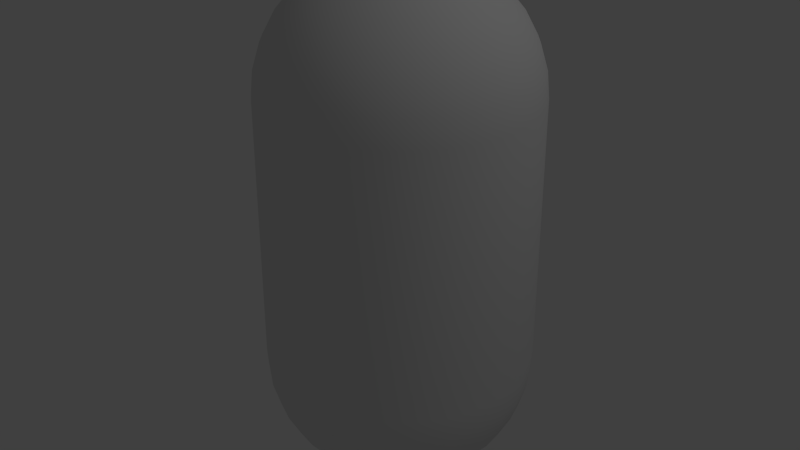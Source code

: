 # Source: capsule.blend  (saved by Blender 2.63.0; exported with 4.5.12 LTS)
import bpy
from mathutils import Matrix  # noqa: F401  (used for matrix-valued properties, if any)

bpy.ops.wm.read_factory_settings(use_empty=True)
scene = bpy.context.scene
scene.name = 'Scene'

# ---- collections
col_collection_1 = bpy.data.collections.new('Collection 1'); scene.collection.children.link(col_collection_1)

# ---- materials (node trees are filled in below, after node groups)
mat_material = bpy.data.materials.new('Material')
mat_material.alpha_threshold = 0.0
mat_material.use_transparent_shadow = False
mat_material.roughness = 0.5
mat_material.line_color = (0.0, 0.0, 0.0, 1.0)

# ---- material node trees

# ---- world
world_world = bpy.data.worlds.new('World'); scene.world = world_world
world_world.color = (0.05088, 0.05088, 0.05088)
world_world.use_sun_shadow = False
world_world.sun_shadow_jitter_overblur = 0.0
world_world.cycles.sampling_method = 'MANUAL'
world_world.cycles.sample_map_resolution = 256

# ---- lights
light_lamp = bpy.data.lights.new('Lamp', 'POINT')
light_lamp.transmission_factor = 0.0
light_lamp.cutoff_distance = 30.0
light_lamp.energy = 100.0
light_lamp.shadow_buffer_clip_start = 1.001
light_lamp.shadow_soft_size = 1.0
light_lamp.shadow_maximum_resolution = 0.006
light_lamp.use_absolute_resolution = True
light_lamp.cycles.use_multiple_importance_sampling = False

# ---- meshes
me_sphere = bpy.data.meshes.new('Sphere')
me_sphere.from_pydata([(-0.1951, 0.0, 1.981), (-0.3827, 0.0, 1.924), (-0.5556, 0.0, 1.831), (-0.7071, 0.0, 1.707), (-0.8315, 0.0, 1.556), (-0.9239, 0.0, 1.383), (-0.9808, 0.0, 1.195), (-1.0, 0.0, 1.0), (-0.1913, 0.03806, 1.981), (-0.3753, 0.07466, 1.924), (-0.5449, 0.1084, 1.831), (-0.6935, 0.1379, 1.707), (-0.8155, 0.1622, 1.556), (-0.9061, 0.1802, 1.383), (-0.9619, 0.1913, 1.195), (-0.9808, 0.1951, 1.0), (-0.1802, 0.07466, 1.981), (-0.3536, 0.1464, 1.924), (-0.5133, 0.2126, 1.831), (-0.6533, 0.2706, 1.707), (-0.7682, 0.3182, 1.556), (-0.8536, 0.3536, 1.383), (-0.9061, 0.3753, 1.195), (-0.9239, 0.3827, 1.0), (-0.1622, 0.1084, 1.981), (-0.3182, 0.2126, 1.924), (-0.4619, 0.3087, 1.831), (-0.5879, 0.3928, 1.707), (-0.6913, 0.4619, 1.556), (-0.7682, 0.5133, 1.383), (-0.8155, 0.5449, 1.195), (-0.8315, 0.5556, 1.0), (-0.1379, 0.1379, 1.981), (-0.2706, 0.2706, 1.924), (-0.3928, 0.3928, 1.831), (-0.5, 0.5, 1.707), (-0.5879, 0.5879, 1.556), (-0.6533, 0.6533, 1.383), (-0.6935, 0.6935, 1.195), (-0.7071, 0.7071, 1.0), (-0.1084, 0.1622, 1.981), (-0.2126, 0.3182, 1.924), (-0.3087, 0.4619, 1.831), (-0.3928, 0.5879, 1.707), (-0.4619, 0.6913, 1.556), (-0.5133, 0.7682, 1.383), (-0.5449, 0.8155, 1.195), (-0.5556, 0.8315, 1.0), (-0.07466, 0.1802, 1.981), (-0.1464, 0.3536, 1.924), (-0.2126, 0.5133, 1.831), (-0.2706, 0.6533, 1.707), (-0.3182, 0.7682, 1.556), (-0.3536, 0.8536, 1.383), (-0.3753, 0.9061, 1.195), (-0.3827, 0.9239, 1.0), (-0.03806, 0.1913, 1.981), (-0.07466, 0.3753, 1.924), (-0.1084, 0.5449, 1.831), (-0.1379, 0.6935, 1.707), (-0.1622, 0.8155, 1.556), (-0.1802, 0.9061, 1.383), (-0.1913, 0.9619, 1.195), (-0.1951, 0.9808, 1.0), (3.445e-07, 0.1951, 1.981), (3.631e-07, 0.3827, 1.924), (3.631e-07, 0.5556, 1.831), (4.003e-07, 0.7071, 1.707), (4.152e-07, 0.8315, 1.556), (3.705e-07, 0.9239, 1.383), (4.749e-07, 0.9808, 1.195), (3.407e-07, 1.0, 1.0), (0.03806, 0.1913, 1.981), (0.07466, 0.3753, 1.924), (0.1084, 0.5449, 1.831), (0.138, 0.6935, 1.707), (0.1622, 0.8155, 1.556), (0.1802, 0.9061, 1.383), (0.1913, 0.9619, 1.195), (0.1951, 0.9808, 1.0), (0.07466, 0.1802, 1.981), (0.1464, 0.3536, 1.924), (0.2126, 0.5133, 1.831), (0.2706, 0.6533, 1.707), (0.3182, 0.7682, 1.556), (0.3536, 0.8536, 1.383), (0.3753, 0.9061, 1.195), (0.3827, 0.9239, 1.0), (0.1084, 0.1622, 1.981), (0.2126, 0.3182, 1.924), (0.3087, 0.4619, 1.831), (0.3928, 0.5879, 1.707), (0.4619, 0.6913, 1.556), (0.5133, 0.7682, 1.383), (0.5449, 0.8155, 1.195), (0.5556, 0.8315, 1.0), (0.138, 0.1379, 1.981), (0.2706, 0.2706, 1.924), (0.3928, 0.3928, 1.831), (0.5, 0.5, 1.707), (0.5879, 0.5879, 1.556), (0.6533, 0.6533, 1.383), (0.6935, 0.6935, 1.195), (0.7071, 0.7071, 1.0), (0.1622, 0.1084, 1.981), (0.3182, 0.2126, 1.924), (0.4619, 0.3087, 1.831), (0.5879, 0.3928, 1.707), (0.6913, 0.4619, 1.556), (0.7682, 0.5133, 1.383), (0.8155, 0.5449, 1.195), (0.8315, 0.5556, 1.0), (0.1802, 0.07466, 1.981), (0.3536, 0.1464, 1.924), (0.5133, 0.2126, 1.831), (0.6533, 0.2706, 1.707), (0.7682, 0.3182, 1.556), (0.8536, 0.3536, 1.383), (0.9061, 0.3753, 1.195), (0.9239, 0.3827, 1.0), (0.1913, 0.03806, 1.981), (0.3753, 0.07466, 1.924), (0.5449, 0.1084, 1.831), (0.6935, 0.1379, 1.707), (0.8155, 0.1622, 1.556), (0.9061, 0.1802, 1.383), (0.9619, 0.1913, 1.195), (0.9808, 0.1951, 1.0), (0.1951, -3.353e-08, 1.981), (0.3827, -5.215e-08, 1.924), (0.5556, -6.706e-08, 1.831), (0.7071, -5.96e-08, 1.707), (0.8315, -1.043e-07, 1.556), (0.9239, -1.49e-07, 1.383), (0.9808, -1.49e-07, 1.195), (1.0, -1.043e-07, 1.0), (0.1913, -0.03806, 1.981), (0.3753, -0.07466, 1.924), (0.5449, -0.1084, 1.831), (0.6935, -0.1379, 1.707), (0.8155, -0.1622, 1.556), (0.9061, -0.1802, 1.383), (0.9619, -0.1913, 1.195), (0.9808, -0.1951, 1.0), (0.1802, -0.07466, 1.981), (0.3536, -0.1464, 1.924), (0.5133, -0.2126, 1.831), (0.6533, -0.2706, 1.707), (0.7682, -0.3182, 1.556), (0.8536, -0.3536, 1.383), (0.9061, -0.3753, 1.195), (0.9239, -0.3827, 1.0), (0.1622, -0.1084, 1.981), (0.3182, -0.2126, 1.924), (0.4619, -0.3087, 1.831), (0.5879, -0.3928, 1.707), (0.6913, -0.4619, 1.556), (0.7682, -0.5133, 1.383), (0.8155, -0.5449, 1.195), (0.8315, -0.5556, 1.0), (0.138, -0.1379, 1.981), (0.2706, -0.2706, 1.924), (0.3928, -0.3928, 1.831), (0.5, -0.5, 1.707), (0.5879, -0.5879, 1.556), (0.6533, -0.6533, 1.383), (0.6935, -0.6935, 1.195), (0.7071, -0.7071, 1.0), (0.1084, -0.1622, 1.981), (0.2126, -0.3182, 1.924), (0.3087, -0.4619, 1.831), (0.3928, -0.5879, 1.707), (0.4619, -0.6913, 1.556), (0.5133, -0.7682, 1.383), (0.5449, -0.8155, 1.195), (0.5556, -0.8315, 1.0), (0.07466, -0.1802, 1.981), (0.1464, -0.3536, 1.924), (0.2126, -0.5133, 1.831), (0.2706, -0.6533, 1.707), (0.3182, -0.7682, 1.556), (0.3536, -0.8536, 1.383), (0.3753, -0.9061, 1.195), (0.3827, -0.9239, 1.0), (0.03806, -0.1913, 1.981), (0.07466, -0.3753, 1.924), (0.1084, -0.5449, 1.831), (0.1379, -0.6935, 1.707), (0.1622, -0.8155, 1.556), (0.1802, -0.9061, 1.383), (0.1913, -0.9619, 1.195), (0.1951, -0.9808, 1.0), (2.774e-07, -0.1951, 1.981), (2.513e-07, -0.3827, 1.924), (2.29e-07, -0.5556, 1.831), (2.215e-07, -0.7071, 1.707), (2.215e-07, -0.8315, 1.556), (1.47e-07, -0.9239, 1.383), (1.023e-07, -0.9808, 1.195), (1.619e-07, -1.0, 1.0), (-0.03806, -0.1913, 1.981), (-0.07466, -0.3753, 1.924), (-0.1084, -0.5449, 1.831), (-0.1379, -0.6935, 1.707), (-0.1622, -0.8155, 1.556), (-0.1802, -0.9061, 1.383), (-0.1913, -0.9619, 1.195), (-0.1951, -0.9808, 1.0), (-0.07466, -0.1802, 1.981), (-0.1464, -0.3536, 1.924), (-0.2126, -0.5133, 1.831), (-0.2706, -0.6533, 1.707), (-0.3182, -0.7682, 1.556), (-0.3536, -0.8536, 1.383), (-0.3753, -0.9061, 1.195), (-0.3827, -0.9239, 1.0), (-0.1084, -0.1622, 1.981), (-0.2126, -0.3182, 1.924), (-0.3087, -0.4619, 1.831), (-0.3928, -0.5879, 1.707), (-0.4619, -0.6913, 1.556), (-0.5133, -0.7682, 1.383), (-0.5449, -0.8155, 1.195), (-0.5556, -0.8315, 1.0), (-0.1379, -0.1379, 1.981), (-0.2706, -0.2706, 1.924), (-0.3928, -0.3928, 1.831), (-0.5, -0.5, 1.707), (-0.5879, -0.5879, 1.556), (-0.6533, -0.6533, 1.383), (-0.6935, -0.6935, 1.195), (-0.7071, -0.7071, 1.0), (5.491e-08, -1.81e-07, 2.0), (-0.1622, -0.1084, 1.981), (-0.3182, -0.2126, 1.924), (-0.4619, -0.3087, 1.831), (-0.5879, -0.3928, 1.707), (-0.6913, -0.4619, 1.556), (-0.7682, -0.5133, 1.383), (-0.8155, -0.5449, 1.195), (-0.8315, -0.5556, 1.0), (-0.1802, -0.07466, 1.981), (-0.3536, -0.1464, 1.924), (-0.5133, -0.2126, 1.831), (-0.6533, -0.2706, 1.707), (-0.7682, -0.3182, 1.556), (-0.8536, -0.3536, 1.383), (-0.9061, -0.3753, 1.195), (-0.9239, -0.3827, 1.0), (-0.1913, -0.03806, 1.981), (-0.3753, -0.07466, 1.924), (-0.5449, -0.1084, 1.831), (-0.6935, -0.1379, 1.707), (-0.8155, -0.1622, 1.556), (-0.9061, -0.1802, 1.383), (-0.9619, -0.1913, 1.195), (-0.9808, -0.1951, 1.0), (-1.0, 0.0, -1.0), (-0.9808, 0.0, -1.195), (-0.9239, 0.0, -1.383), (-0.8315, 0.0, -1.556), (-0.7071, 0.0, -1.707), (-0.5556, 0.0, -1.831), (-0.3827, 0.0, -1.924), (-0.1951, 0.0, -1.981), (-0.9808, 0.1951, -1.0), (-0.9619, 0.1913, -1.195), (-0.9061, 0.1802, -1.383), (-0.8155, 0.1622, -1.556), (-0.6935, 0.1379, -1.707), (-0.5449, 0.1084, -1.831), (-0.3753, 0.07466, -1.924), (-0.1913, 0.03806, -1.981), (-0.9239, 0.3827, -1.0), (-0.9061, 0.3753, -1.195), (-0.8536, 0.3536, -1.383), (-0.7682, 0.3182, -1.556), (-0.6533, 0.2706, -1.707), (-0.5133, 0.2126, -1.831), (-0.3536, 0.1464, -1.924), (-0.1802, 0.07466, -1.981), (-0.8315, 0.5556, -1.0), (-0.8155, 0.5449, -1.195), (-0.7682, 0.5133, -1.383), (-0.6913, 0.4619, -1.556), (-0.5879, 0.3928, -1.707), (-0.4619, 0.3087, -1.831), (-0.3182, 0.2126, -1.924), (-0.1622, 0.1084, -1.981), (-0.7071, 0.7071, -1.0), (-0.6935, 0.6935, -1.195), (-0.6533, 0.6533, -1.383), (-0.5879, 0.5879, -1.556), (-0.5, 0.5, -1.707), (-0.3928, 0.3928, -1.831), (-0.2706, 0.2706, -1.924), (-0.1379, 0.1379, -1.981), (-0.5556, 0.8315, -1.0), (-0.5449, 0.8155, -1.195), (-0.5133, 0.7682, -1.383), (-0.4619, 0.6913, -1.556), (-0.3928, 0.5879, -1.707), (-0.3087, 0.4619, -1.831), (-0.2126, 0.3182, -1.924), (-0.1084, 0.1622, -1.981), (-0.3827, 0.9239, -1.0), (-0.3753, 0.9061, -1.195), (-0.3536, 0.8536, -1.383), (-0.3182, 0.7682, -1.556), (-0.2706, 0.6533, -1.707), (-0.2126, 0.5133, -1.831), (-0.1464, 0.3536, -1.924), (-0.07466, 0.1802, -1.981), (-0.1951, 0.9808, -1.0), (-0.1913, 0.9619, -1.195), (-0.1802, 0.9061, -1.383), (-0.1622, 0.8155, -1.556), (-0.1379, 0.6935, -1.707), (-0.1084, 0.5449, -1.831), (-0.07466, 0.3753, -1.924), (-0.03806, 0.1913, -1.981), (3.407e-07, 1.0, -1.0), (4.749e-07, 0.9808, -1.195), (3.407e-07, 0.9239, -1.383), (4.152e-07, 0.8315, -1.556), (4.003e-07, 0.7071, -1.707), (3.929e-07, 0.5556, -1.831), (3.556e-07, 0.3827, -1.924), (3.147e-07, 0.1951, -1.981), (0.1951, 0.9808, -1.0), (0.1913, 0.9619, -1.195), (0.1802, 0.9061, -1.383), (0.1622, 0.8155, -1.556), (0.138, 0.6935, -1.707), (0.1084, 0.5449, -1.831), (0.07466, 0.3753, -1.924), (0.03806, 0.1913, -1.981), (0.3827, 0.9239, -1.0), (0.3753, 0.9061, -1.195), (0.3536, 0.8536, -1.383), (0.3182, 0.7682, -1.556), (0.2706, 0.6533, -1.707), (0.2126, 0.5133, -1.831), (0.1464, 0.3536, -1.924), (0.07466, 0.1802, -1.981), (0.5556, 0.8315, -1.0), (0.5449, 0.8155, -1.195), (0.5133, 0.7682, -1.383), (0.4619, 0.6913, -1.556), (0.3928, 0.5879, -1.707), (0.3087, 0.4619, -1.831), (0.2126, 0.3182, -1.924), (0.1084, 0.1622, -1.981), (0.7071, 0.7071, -1.0), (0.6935, 0.6935, -1.195), (0.6533, 0.6533, -1.383), (0.5879, 0.5879, -1.556), (0.5, 0.5, -1.707), (0.3928, 0.3928, -1.831), (0.2706, 0.2706, -1.924), (0.138, 0.1379, -1.981), (0.8315, 0.5556, -1.0), (0.8155, 0.5449, -1.195), (0.7682, 0.5133, -1.383), (0.6913, 0.4619, -1.556), (0.5879, 0.3928, -1.707), (0.4619, 0.3087, -1.831), (0.3182, 0.2126, -1.924), (0.1622, 0.1084, -1.981), (0.9239, 0.3827, -1.0), (0.9061, 0.3753, -1.195), (0.8536, 0.3536, -1.383), (0.7682, 0.3182, -1.556), (0.6533, 0.2706, -1.707), (0.5133, 0.2126, -1.831), (0.3536, 0.1464, -1.924), (0.1802, 0.07466, -1.981), (0.9808, 0.1951, -1.0), (0.9619, 0.1913, -1.195), (0.9061, 0.1802, -1.383), (0.8155, 0.1622, -1.556), (0.6935, 0.1379, -1.707), (0.5449, 0.1084, -1.831), (0.3753, 0.07466, -1.924), (0.1913, 0.03806, -1.981), (1.0, -1.043e-07, -1.0), (0.9808, -1.49e-07, -1.195), (0.9239, -4.47e-08, -1.383), (0.8315, -1.043e-07, -1.556), (0.7071, -5.96e-08, -1.707), (0.5556, -9.686e-08, -1.831), (0.3827, -2.235e-08, -1.924), (0.1951, 0.0, -1.981), (0.9808, -0.1951, -1.0), (0.9619, -0.1913, -1.195), (0.9061, -0.1802, -1.383), (0.8155, -0.1622, -1.556), (0.6935, -0.1379, -1.707), (0.5449, -0.1084, -1.831), (0.3753, -0.07466, -1.924), (0.1913, -0.03806, -1.981), (0.9239, -0.3827, -1.0), (0.9061, -0.3753, -1.195), (0.8536, -0.3536, -1.383), (0.7682, -0.3182, -1.556), (0.6533, -0.2706, -1.707), (0.5133, -0.2126, -1.831), (0.3536, -0.1464, -1.924), (0.1802, -0.07466, -1.981), (0.8315, -0.5556, -1.0), (0.8155, -0.5449, -1.195), (0.7682, -0.5133, -1.383), (0.6913, -0.4619, -1.556), (0.5879, -0.3928, -1.707), (0.4619, -0.3087, -1.831), (0.3182, -0.2126, -1.924), (0.1622, -0.1084, -1.981), (0.7071, -0.7071, -1.0), (0.6935, -0.6935, -1.195), (0.6533, -0.6533, -1.383), (0.5879, -0.5879, -1.556), (0.5, -0.5, -1.707), (0.3928, -0.3928, -1.831), (0.2706, -0.2706, -1.924), (0.1379, -0.1379, -1.981), (0.5556, -0.8315, -1.0), (0.5449, -0.8155, -1.195), (0.5133, -0.7682, -1.383), (0.4619, -0.6913, -1.556), (0.3928, -0.5879, -1.707), (0.3087, -0.4619, -1.831), (0.2126, -0.3182, -1.924), (0.1084, -0.1622, -1.981), (3.258e-07, 0.0, -2.0), (0.3827, -0.9239, -1.0), (0.3753, -0.9061, -1.195), (0.3536, -0.8536, -1.383), (0.3182, -0.7682, -1.556), (0.2706, -0.6533, -1.707), (0.2126, -0.5133, -1.831), (0.1464, -0.3536, -1.924), (0.07466, -0.1802, -1.981), (0.1951, -0.9808, -1.0), (0.1913, -0.9619, -1.195), (0.1802, -0.9061, -1.383), (0.1622, -0.8155, -1.556), (0.1379, -0.6935, -1.707), (0.1084, -0.5449, -1.831), (0.07466, -0.3753, -1.924), (0.03806, -0.1913, -1.981), (1.619e-07, -1.0, -1.0), (1.023e-07, -0.9808, -1.195), (1.768e-07, -0.9239, -1.383), (2.215e-07, -0.8315, -1.556), (2.215e-07, -0.7071, -1.707), (2.141e-07, -0.5556, -1.831), (3.109e-07, -0.3827, -1.924), (3.147e-07, -0.1951, -1.981), (-0.1951, -0.9808, -1.0), (-0.1913, -0.9619, -1.195), (-0.1802, -0.9061, -1.383), (-0.1622, -0.8155, -1.556), (-0.1379, -0.6935, -1.707), (-0.1084, -0.5449, -1.831), (-0.07466, -0.3753, -1.924), (-0.03806, -0.1913, -1.981), (-0.3827, -0.9239, -1.0), (-0.3753, -0.9061, -1.195), (-0.3536, -0.8536, -1.383), (-0.3182, -0.7682, -1.556), (-0.2706, -0.6533, -1.707), (-0.2126, -0.5133, -1.831), (-0.1464, -0.3536, -1.924), (-0.07466, -0.1802, -1.981), (-0.5556, -0.8315, -1.0), (-0.5449, -0.8155, -1.195), (-0.5133, -0.7682, -1.383), (-0.4619, -0.6913, -1.556), (-0.3928, -0.5879, -1.707), (-0.3087, -0.4619, -1.831), (-0.2126, -0.3182, -1.924), (-0.1084, -0.1622, -1.981), (-0.7071, -0.7071, -1.0), (-0.6935, -0.6935, -1.195), (-0.6533, -0.6533, -1.383), (-0.5879, -0.5879, -1.556), (-0.5, -0.5, -1.707), (-0.3928, -0.3928, -1.831), (-0.2706, -0.2706, -1.924), (-0.1379, -0.1379, -1.981), (-0.8315, -0.5556, -1.0), (-0.8155, -0.5449, -1.195), (-0.7682, -0.5133, -1.383), (-0.6913, -0.4619, -1.556), (-0.5879, -0.3928, -1.707), (-0.4619, -0.3087, -1.831), (-0.3182, -0.2126, -1.924), (-0.1622, -0.1084, -1.981), (-0.9239, -0.3827, -1.0), (-0.9061, -0.3753, -1.195), (-0.8536, -0.3536, -1.383), (-0.7682, -0.3182, -1.556), (-0.6533, -0.2706, -1.707), (-0.5133, -0.2126, -1.831), (-0.3536, -0.1464, -1.924), (-0.1802, -0.07466, -1.981), (-0.9808, -0.1951, -1.0), (-0.9619, -0.1913, -1.195), (-0.9061, -0.1802, -1.383), (-0.8155, -0.1622, -1.556), (-0.6935, -0.1379, -1.707), (-0.5449, -0.1084, -1.831), (-0.3753, -0.07466, -1.924), (-0.1913, -0.03806, -1.981)], [], [(9, 10, 2, 1), (10, 11, 3, 2), (11, 12, 4, 3), (12, 13, 5, 4), (13, 14, 6, 5), (14, 15, 7, 6), (8, 9, 1, 0), (19, 20, 12, 11), (20, 21, 13, 12), (21, 22, 14, 13), (22, 23, 15, 14), (16, 17, 9, 8), (17, 18, 10, 9), (18, 19, 11, 10), (25, 26, 18, 17), (26, 27, 19, 18), (27, 28, 20, 19), (28, 29, 21, 20), (29, 30, 22, 21), (30, 31, 23, 22), (24, 25, 17, 16), (37, 38, 30, 29), (38, 39, 31, 30), (32, 33, 25, 24), (33, 34, 26, 25), (34, 35, 27, 26), (35, 36, 28, 27), (36, 37, 29, 28), (43, 44, 36, 35), (44, 45, 37, 36), (45, 46, 38, 37), (46, 47, 39, 38), (40, 41, 33, 32), (41, 42, 34, 33), (42, 43, 35, 34), (49, 50, 42, 41), (50, 51, 43, 42), (51, 52, 44, 43), (52, 53, 45, 44), (53, 54, 46, 45), (54, 55, 47, 46), (48, 49, 41, 40), (61, 62, 54, 53), (62, 63, 55, 54), (56, 57, 49, 48), (57, 58, 50, 49), (58, 59, 51, 50), (59, 60, 52, 51), (60, 61, 53, 52), (67, 68, 60, 59), (68, 69, 61, 60), (69, 70, 62, 61), (70, 71, 63, 62), (64, 65, 57, 56), (65, 66, 58, 57), (66, 67, 59, 58), (72, 73, 65, 64), (73, 74, 66, 65), (74, 75, 67, 66), (75, 76, 68, 67), (76, 77, 69, 68), (77, 78, 70, 69), (78, 79, 71, 70), (84, 85, 77, 76), (85, 86, 78, 77), (86, 87, 79, 78), (80, 81, 73, 72), (81, 82, 74, 73), (82, 83, 75, 74), (83, 84, 76, 75), (90, 91, 83, 82), (91, 92, 84, 83), (92, 93, 85, 84), (93, 94, 86, 85), (94, 95, 87, 86), (88, 89, 81, 80), (89, 90, 82, 81), (102, 103, 95, 94), (96, 97, 89, 88), (97, 98, 90, 89), (98, 99, 91, 90), (99, 100, 92, 91), (100, 101, 93, 92), (101, 102, 94, 93), (108, 109, 101, 100), (109, 110, 102, 101), (110, 111, 103, 102), (104, 105, 97, 96), (105, 106, 98, 97), (106, 107, 99, 98), (107, 108, 100, 99), (114, 115, 107, 106), (115, 116, 108, 107), (116, 117, 109, 108), (117, 118, 110, 109), (118, 119, 111, 110), (112, 113, 105, 104), (113, 114, 106, 105), (126, 127, 119, 118), (120, 121, 113, 112), (121, 122, 114, 113), (122, 123, 115, 114), (123, 124, 116, 115), (124, 125, 117, 116), (125, 126, 118, 117), (132, 133, 125, 124), (133, 134, 126, 125), (134, 135, 127, 126), (128, 129, 121, 120), (129, 130, 122, 121), (130, 131, 123, 122), (131, 132, 124, 123), (138, 139, 131, 130), (139, 140, 132, 131), (140, 141, 133, 132), (141, 142, 134, 133), (142, 143, 135, 134), (136, 137, 129, 128), (137, 138, 130, 129), (150, 151, 143, 142), (144, 145, 137, 136), (145, 146, 138, 137), (146, 147, 139, 138), (147, 148, 140, 139), (148, 149, 141, 140), (149, 150, 142, 141), (155, 156, 148, 147), (156, 157, 149, 148), (157, 158, 150, 149), (158, 159, 151, 150), (152, 153, 145, 144), (153, 154, 146, 145), (154, 155, 147, 146), (161, 162, 154, 153), (162, 163, 155, 154), (163, 164, 156, 155), (164, 165, 157, 156), (165, 166, 158, 157), (166, 167, 159, 158), (160, 161, 153, 152), (173, 174, 166, 165), (174, 175, 167, 166), (168, 169, 161, 160), (169, 170, 162, 161), (170, 171, 163, 162), (171, 172, 164, 163), (172, 173, 165, 164), (179, 180, 172, 171), (180, 181, 173, 172), (181, 182, 174, 173), (182, 183, 175, 174), (176, 177, 169, 168), (177, 178, 170, 169), (178, 179, 171, 170), (185, 186, 178, 177), (186, 187, 179, 178), (187, 188, 180, 179), (188, 189, 181, 180), (189, 190, 182, 181), (190, 191, 183, 182), (184, 185, 177, 176), (197, 198, 190, 189), (198, 199, 191, 190), (192, 193, 185, 184), (193, 194, 186, 185), (194, 195, 187, 186), (195, 196, 188, 187), (196, 197, 189, 188), (203, 204, 196, 195), (204, 205, 197, 196), (205, 206, 198, 197), (206, 207, 199, 198), (200, 201, 193, 192), (201, 202, 194, 193), (202, 203, 195, 194), (209, 210, 202, 201), (210, 211, 203, 202), (211, 212, 204, 203), (212, 213, 205, 204), (213, 214, 206, 205), (214, 215, 207, 206), (208, 209, 201, 200), (221, 222, 214, 213), (222, 223, 215, 214), (216, 217, 209, 208), (217, 218, 210, 209), (218, 219, 211, 210), (219, 220, 212, 211), (220, 221, 213, 212), (226, 227, 219, 218), (227, 228, 220, 219), (228, 229, 221, 220), (229, 230, 222, 221), (230, 231, 223, 222), (224, 225, 217, 216), (225, 226, 218, 217), (239, 240, 231, 230), (233, 234, 225, 224), (234, 235, 226, 225), (235, 236, 227, 226), (236, 237, 228, 227), (237, 238, 229, 228), (238, 239, 230, 229), (245, 246, 238, 237), (246, 247, 239, 238), (247, 248, 240, 239), (241, 242, 234, 233), (242, 243, 235, 234), (243, 244, 236, 235), (244, 245, 237, 236), (251, 252, 244, 243), (252, 253, 245, 244), (253, 254, 246, 245), (254, 255, 247, 246), (255, 256, 248, 247), (249, 250, 242, 241), (250, 251, 243, 242), (232, 8, 0), (232, 16, 8), (232, 24, 16), (232, 32, 24), (232, 40, 32), (232, 48, 40), (232, 56, 48), (232, 64, 56), (7, 257, 506, 256), (256, 506, 498, 248), (232, 72, 64), (232, 80, 72), (248, 498, 490, 240), (232, 88, 80), (240, 490, 482, 231), (231, 482, 474, 223), (232, 96, 88), (232, 104, 96), (223, 474, 466, 215), (215, 466, 458, 207), (232, 112, 104), (207, 458, 450, 199), (232, 120, 112), (232, 128, 120), (199, 450, 442, 191), (191, 442, 434, 183), (232, 136, 128), (232, 144, 136), (183, 434, 425, 175), (232, 152, 144), (175, 425, 417, 167), (167, 417, 409, 159), (232, 160, 152), (232, 168, 160), (159, 409, 401, 151), (232, 176, 168), (151, 401, 393, 143), (143, 393, 385, 135), (232, 184, 176), (232, 192, 184), (135, 385, 377, 127), (232, 200, 192), (127, 377, 369, 119), (119, 369, 361, 111), (232, 208, 200), (232, 216, 208), (111, 361, 353, 103), (232, 224, 216), (103, 353, 345, 95), (95, 345, 337, 87), (232, 233, 224), (232, 241, 233), (87, 337, 329, 79), (79, 329, 321, 71), (232, 249, 241), (71, 321, 313, 63), (6, 7, 256, 255), (0, 1, 250, 249), (63, 313, 305, 55), (55, 305, 297, 47), (1, 2, 251, 250), (47, 297, 289, 39), (39, 289, 281, 31), (2, 3, 252, 251), (31, 281, 273, 23), (3, 4, 253, 252), (23, 273, 265, 15), (4, 5, 254, 253), (15, 265, 257, 7), (5, 6, 255, 254), (232, 0, 249), (271, 272, 264, 263), (265, 266, 258, 257), (266, 267, 259, 258), (267, 268, 260, 259), (268, 269, 261, 260), (269, 270, 262, 261), (270, 271, 263, 262), (275, 276, 268, 267), (276, 277, 269, 268), (277, 278, 270, 269), (278, 279, 271, 270), (279, 280, 272, 271), (273, 274, 266, 265), (274, 275, 267, 266), (287, 288, 280, 279), (281, 282, 274, 273), (282, 283, 275, 274), (283, 284, 276, 275), (284, 285, 277, 276), (285, 286, 278, 277), (286, 287, 279, 278), (293, 294, 286, 285), (294, 295, 287, 286), (295, 296, 288, 287), (289, 290, 282, 281), (290, 291, 283, 282), (291, 292, 284, 283), (292, 293, 285, 284), (299, 300, 292, 291), (300, 301, 293, 292), (301, 302, 294, 293), (302, 303, 295, 294), (303, 304, 296, 295), (297, 298, 290, 289), (298, 299, 291, 290), (311, 312, 304, 303), (305, 306, 298, 297), (306, 307, 299, 298), (307, 308, 300, 299), (308, 309, 301, 300), (309, 310, 302, 301), (310, 311, 303, 302), (317, 318, 310, 309), (318, 319, 311, 310), (319, 320, 312, 311), (313, 314, 306, 305), (314, 315, 307, 306), (315, 316, 308, 307), (316, 317, 309, 308), (323, 324, 316, 315), (324, 325, 317, 316), (325, 326, 318, 317), (326, 327, 319, 318), (327, 328, 320, 319), (321, 322, 314, 313), (322, 323, 315, 314), (335, 336, 328, 327), (329, 330, 322, 321), (330, 331, 323, 322), (331, 332, 324, 323), (332, 333, 325, 324), (333, 334, 326, 325), (334, 335, 327, 326), (341, 342, 334, 333), (342, 343, 335, 334), (343, 344, 336, 335), (337, 338, 330, 329), (338, 339, 331, 330), (339, 340, 332, 331), (340, 341, 333, 332), (346, 347, 339, 338), (347, 348, 340, 339), (348, 349, 341, 340), (349, 350, 342, 341), (350, 351, 343, 342), (351, 352, 344, 343), (345, 346, 338, 337), (358, 359, 351, 350), (359, 360, 352, 351), (353, 354, 346, 345), (354, 355, 347, 346), (355, 356, 348, 347), (356, 357, 349, 348), (357, 358, 350, 349), (364, 365, 357, 356), (365, 366, 358, 357), (366, 367, 359, 358), (367, 368, 360, 359), (361, 362, 354, 353), (362, 363, 355, 354), (363, 364, 356, 355), (370, 371, 363, 362), (371, 372, 364, 363), (372, 373, 365, 364), (373, 374, 366, 365), (374, 375, 367, 366), (375, 376, 368, 367), (369, 370, 362, 361), (382, 383, 375, 374), (383, 384, 376, 375), (377, 378, 370, 369), (378, 379, 371, 370), (379, 380, 372, 371), (380, 381, 373, 372), (381, 382, 374, 373), (388, 389, 381, 380), (389, 390, 382, 381), (390, 391, 383, 382), (391, 392, 384, 383), (385, 386, 378, 377), (386, 387, 379, 378), (387, 388, 380, 379), (394, 395, 387, 386), (395, 396, 388, 387), (396, 397, 389, 388), (397, 398, 390, 389), (398, 399, 391, 390), (399, 400, 392, 391), (393, 394, 386, 385), (406, 407, 399, 398), (407, 408, 400, 399), (401, 402, 394, 393), (402, 403, 395, 394), (403, 404, 396, 395), (404, 405, 397, 396), (405, 406, 398, 397), (412, 413, 405, 404), (413, 414, 406, 405), (414, 415, 407, 406), (415, 416, 408, 407), (409, 410, 402, 401), (410, 411, 403, 402), (411, 412, 404, 403), (417, 418, 410, 409), (418, 419, 411, 410), (419, 420, 412, 411), (420, 421, 413, 412), (421, 422, 414, 413), (422, 423, 415, 414), (423, 424, 416, 415), (429, 430, 422, 421), (430, 431, 423, 422), (431, 432, 424, 423), (425, 426, 418, 417), (426, 427, 419, 418), (427, 428, 420, 419), (428, 429, 421, 420), (436, 437, 428, 427), (437, 438, 429, 428), (438, 439, 430, 429), (439, 440, 431, 430), (440, 441, 432, 431), (434, 435, 426, 425), (435, 436, 427, 426), (448, 449, 441, 440), (442, 443, 435, 434), (443, 444, 436, 435), (444, 445, 437, 436), (445, 446, 438, 437), (446, 447, 439, 438), (447, 448, 440, 439), (454, 455, 447, 446), (455, 456, 448, 447), (456, 457, 449, 448), (450, 451, 443, 442), (451, 452, 444, 443), (452, 453, 445, 444), (453, 454, 446, 445), (460, 461, 453, 452), (461, 462, 454, 453), (462, 463, 455, 454), (463, 464, 456, 455), (464, 465, 457, 456), (458, 459, 451, 450), (459, 460, 452, 451), (472, 473, 465, 464), (466, 467, 459, 458), (467, 468, 460, 459), (468, 469, 461, 460), (469, 470, 462, 461), (470, 471, 463, 462), (471, 472, 464, 463), (478, 479, 471, 470), (479, 480, 472, 471), (480, 481, 473, 472), (474, 475, 467, 466), (475, 476, 468, 467), (476, 477, 469, 468), (477, 478, 470, 469), (484, 485, 477, 476), (485, 486, 478, 477), (486, 487, 479, 478), (487, 488, 480, 479), (488, 489, 481, 480), (482, 483, 475, 474), (483, 484, 476, 475), (496, 497, 489, 488), (490, 491, 483, 482), (491, 492, 484, 483), (492, 493, 485, 484), (493, 494, 486, 485), (494, 495, 487, 486), (495, 496, 488, 487), (501, 502, 494, 493), (502, 503, 495, 494), (503, 504, 496, 495), (504, 505, 497, 496), (498, 499, 491, 490), (499, 500, 492, 491), (500, 501, 493, 492), (507, 508, 500, 499), (508, 509, 501, 500), (509, 510, 502, 501), (510, 511, 503, 502), (511, 512, 504, 503), (512, 513, 505, 504), (506, 507, 499, 498), (272, 433, 264), (280, 433, 272), (288, 433, 280), (296, 433, 288), (304, 433, 296), (312, 433, 304), (320, 433, 312), (328, 433, 320), (336, 433, 328), (344, 433, 336), (352, 433, 344), (360, 433, 352), (368, 433, 360), (376, 433, 368), (384, 433, 376), (392, 433, 384), (400, 433, 392), (408, 433, 400), (416, 433, 408), (424, 433, 416), (432, 433, 424), (441, 433, 432), (449, 433, 441), (457, 433, 449), (465, 433, 457), (473, 433, 465), (481, 433, 473), (489, 433, 481), (497, 433, 489), (505, 433, 497), (513, 433, 505), (262, 263, 512, 511), (263, 264, 513, 512), (257, 258, 507, 506), (264, 433, 513), (258, 259, 508, 507), (259, 260, 509, 508), (260, 261, 510, 509), (261, 262, 511, 510)])
me_sphere.polygons.foreach_set('use_smooth', [True] * 544)
_uv = me_sphere.uv_layers.new(name='UV coord')
_uv.uv.foreach_set('vector', [0.4666, 1.444, 0.4327, 1.44, 0.4031, 1.431, 0.4485, 1.438, 0.4327, 1.44, 0.3565, 1.417, 0.3339, 1.406, 0.4031, 1.431, 0.3565, 1.417, 0.2249, 1.376, 0.2555, 1.363, 0.3339, 1.406, 0.2249, 1.376, 0.1382, 1.318, 0.196, 1.304, 0.2555, 1.363, 0.1382, 1.318, 0.1001, 1.247, 0.1586, 1.232, 0.196, 1.304, 0.1001, 1.247, 0.08065, 1.163, 0.135, 1.148, 0.1586, 1.232, 0.4844, 1.429, 0.4666, 1.444, 0.4485, 1.438, 0.4768, 1.426, 0.4477, 1.421, 0.1164, 1.381, 0.2249, 1.376, 0.3565, 1.417, 0.1164, 1.381, 0.03418, 1.324, 0.1382, 1.318, 0.2249, 1.376, 0.03418, 1.324, 0.02069, 1.253, 0.1001, 1.247, 0.1382, 1.318, 0.02069, 1.253, 0.01522, 1.17, 0.08065, 1.163, 0.1001, 1.247, 0.4928, 1.43, 0.4886, 1.446, 0.4666, 1.444, 0.4844, 1.429, 0.4886, 1.446, 0.4797, 1.443, 0.4327, 1.44, 0.4666, 1.444, 0.4797, 1.443, 0.4477, 1.421, 0.3565, 1.417, 0.4327, 1.44, 0.5116, 1.445, 0.5326, 1.442, 0.4797, 1.443, 0.4886, 1.446, 0.5326, 1.442, 0.5959, 1.42, 0.4477, 1.421, 0.4797, 1.443, 0.5959, 1.42, 0.802, 1.38, 1.116, 1.381, 0.4477, 1.421, 0.802, 1.38, 0.905, 1.323, 1.034, 1.324, 1.116, 1.381, 0.905, 1.323, 0.9338, 1.251, 1.021, 1.253, 1.034, 1.324, 0.9338, 1.251, 0.9465, 1.168, 1.015, 1.17, 1.021, 1.253, 0.5014, 1.43, 0.5116, 1.445, 0.4886, 1.446, 0.4928, 1.43, 0.8238, 1.313, 0.8631, 1.241, 0.9338, 1.251, 0.905, 1.323, 0.8631, 1.241, 0.8853, 1.158, 0.9465, 1.168, 0.9338, 1.251, 0.5095, 1.428, 0.5322, 1.442, 0.5116, 1.445, 0.5014, 1.43, 0.5322, 1.442, 0.5725, 1.437, 0.5326, 1.442, 0.5116, 1.445, 0.5725, 1.437, 0.6478, 1.413, 0.5959, 1.42, 0.5326, 1.442, 0.6478, 1.413, 0.7504, 1.371, 0.802, 1.38, 0.5959, 1.42, 0.7504, 1.371, 0.8238, 1.313, 0.905, 1.323, 0.802, 1.38, 0.659, 1.4, 0.7255, 1.356, 0.7504, 1.371, 0.6478, 1.413, 0.7255, 1.356, 0.7773, 1.296, 0.8238, 1.313, 0.7504, 1.371, 0.7773, 1.296, 0.8123, 1.223, 0.8631, 1.241, 0.8238, 1.313, 0.8123, 1.223, 0.8359, 1.14, 0.8853, 1.158, 0.8631, 1.241, 0.5166, 1.424, 0.5482, 1.434, 0.5322, 1.442, 0.5095, 1.428, 0.5482, 1.434, 0.5952, 1.426, 0.5725, 1.437, 0.5322, 1.442, 0.5952, 1.426, 0.659, 1.4, 0.6478, 1.413, 0.5725, 1.437, 0.559, 1.425, 0.6055, 1.412, 0.5952, 1.426, 0.5482, 1.434, 0.6055, 1.412, 0.6576, 1.382, 0.659, 1.4, 0.5952, 1.426, 0.6576, 1.382, 0.7062, 1.334, 0.7255, 1.356, 0.659, 1.4, 0.7062, 1.334, 0.7453, 1.272, 0.7773, 1.296, 0.7255, 1.356, 0.7453, 1.272, 0.7746, 1.198, 0.8123, 1.223, 0.7773, 1.296, 0.7746, 1.198, 0.7964, 1.114, 0.8359, 1.14, 0.8123, 1.223, 0.5225, 1.419, 0.559, 1.425, 0.5482, 1.434, 0.5166, 1.424, 0.7198, 1.243, 0.7443, 1.166, 0.7746, 1.198, 0.7453, 1.272, 0.7443, 1.166, 0.7636, 1.082, 0.7964, 1.114, 0.7746, 1.198, 0.5267, 1.413, 0.565, 1.412, 0.559, 1.425, 0.5225, 1.419, 0.565, 1.412, 0.6081, 1.394, 0.6055, 1.412, 0.559, 1.425, 0.6081, 1.394, 0.6509, 1.359, 0.6576, 1.382, 0.6055, 1.412, 0.6509, 1.359, 0.6888, 1.308, 0.7062, 1.334, 0.6576, 1.382, 0.6888, 1.308, 0.7198, 1.243, 0.7453, 1.272, 0.7062, 1.334, 0.6415, 1.332, 0.6721, 1.277, 0.6888, 1.308, 0.6509, 1.359, 0.6721, 1.277, 0.6975, 1.208, 0.7198, 1.243, 0.6888, 1.308, 0.6975, 1.208, 0.7182, 1.13, 0.7443, 1.166, 0.7198, 1.243, 0.7182, 1.13, 0.7351, 1.044, 0.7636, 1.082, 0.7443, 1.166, 0.5294, 1.405, 0.5673, 1.398, 0.565, 1.412, 0.5267, 1.413, 0.5673, 1.398, 0.6058, 1.373, 0.6081, 1.394, 0.565, 1.412, 0.6058, 1.373, 0.6415, 1.332, 0.6509, 1.359, 0.6081, 1.394, 0.5305, 1.397, 0.5665, 1.382, 0.5673, 1.398, 0.5294, 1.405, 0.5665, 1.382, 0.6004, 1.351, 0.6058, 1.373, 0.5673, 1.398, 0.6004, 1.351, 0.6303, 1.303, 0.6415, 1.332, 0.6058, 1.373, 0.6303, 1.303, 0.6557, 1.243, 0.6721, 1.277, 0.6415, 1.332, 0.6557, 1.243, 0.6769, 1.17, 0.6975, 1.208, 0.6721, 1.277, 0.6769, 1.17, 0.6945, 1.09, 0.7182, 1.13, 0.6975, 1.208, 0.6945, 1.09, 0.7094, 1.003, 0.7351, 1.044, 0.7182, 1.13, 0.6393, 1.207, 0.6572, 1.13, 0.6769, 1.17, 0.6557, 1.243, 0.6572, 1.13, 0.6723, 1.047, 0.6945, 1.09, 0.6769, 1.17, 0.6723, 1.047, 0.6852, 0.9601, 0.7094, 1.003, 0.6945, 1.09, 0.5302, 1.389, 0.5633, 1.366, 0.5665, 1.382, 0.5305, 1.397, 0.5633, 1.366, 0.5928, 1.327, 0.6004, 1.351, 0.5665, 1.382, 0.5928, 1.327, 0.6181, 1.273, 0.6303, 1.303, 0.6004, 1.351, 0.6181, 1.273, 0.6393, 1.207, 0.6557, 1.243, 0.6303, 1.303, 0.5837, 1.302, 0.605, 1.242, 0.6181, 1.273, 0.5928, 1.327, 0.605, 1.242, 0.6228, 1.17, 0.6393, 1.207, 0.6181, 1.273, 0.6228, 1.17, 0.6379, 1.09, 0.6572, 1.13, 0.6393, 1.207, 0.6379, 1.09, 0.6508, 1.004, 0.6723, 1.047, 0.6572, 1.13, 0.6508, 1.004, 0.662, 0.9164, 0.6852, 0.9601, 0.6723, 1.047, 0.5286, 1.38, 0.5583, 1.349, 0.5633, 1.366, 0.5302, 1.389, 0.5583, 1.349, 0.5837, 1.302, 0.5928, 1.327, 0.5633, 1.366, 0.6297, 0.9627, 0.6393, 0.8739, 0.662, 0.9164, 0.6508, 1.004, 0.526, 1.372, 0.552, 1.333, 0.5583, 1.349, 0.5286, 1.38, 0.552, 1.333, 0.5734, 1.279, 0.5837, 1.302, 0.5583, 1.349, 0.5734, 1.279, 0.5912, 1.212, 0.605, 1.242, 0.5837, 1.302, 0.5912, 1.212, 0.6061, 1.135, 0.6228, 1.17, 0.605, 1.242, 0.6061, 1.135, 0.6187, 1.051, 0.6379, 1.09, 0.6228, 1.17, 0.6187, 1.051, 0.6297, 0.9627, 0.6508, 1.004, 0.6379, 1.09, 0.589, 1.102, 0.5995, 1.014, 0.6187, 1.051, 0.6061, 1.135, 0.5995, 1.014, 0.6086, 0.9238, 0.6297, 0.9627, 0.6187, 1.051, 0.6086, 0.9238, 0.6167, 0.8343, 0.6393, 0.8739, 0.6297, 0.9627, 0.5225, 1.364, 0.5445, 1.318, 0.552, 1.333, 0.526, 1.372, 0.5445, 1.318, 0.5622, 1.257, 0.5734, 1.279, 0.552, 1.333, 0.5622, 1.257, 0.5768, 1.184, 0.5912, 1.212, 0.5734, 1.279, 0.5768, 1.184, 0.589, 1.102, 0.6061, 1.135, 0.5912, 1.212, 0.5504, 1.237, 0.562, 1.159, 0.5768, 1.184, 0.5622, 1.257, 0.562, 1.159, 0.5718, 1.073, 0.589, 1.102, 0.5768, 1.184, 0.5718, 1.073, 0.5801, 0.9816, 0.5995, 1.014, 0.589, 1.102, 0.5801, 0.9816, 0.5875, 0.8892, 0.6086, 0.9238, 0.5995, 1.014, 0.5875, 0.8892, 0.5941, 0.799, 0.6167, 0.8343, 0.6086, 0.9238, 0.5183, 1.357, 0.5362, 1.304, 0.5445, 1.318, 0.5225, 1.364, 0.5362, 1.304, 0.5504, 1.237, 0.5622, 1.257, 0.5445, 1.318, 0.5662, 0.8601, 0.5714, 0.7694, 0.5941, 0.799, 0.5875, 0.8892, 0.5134, 1.352, 0.5272, 1.293, 0.5362, 1.304, 0.5183, 1.357, 0.5272, 1.293, 0.538, 1.221, 0.5504, 1.237, 0.5362, 1.304, 0.538, 1.221, 0.5468, 1.138, 0.562, 1.159, 0.5504, 1.237, 0.5468, 1.138, 0.5542, 1.048, 0.5718, 1.073, 0.562, 1.159, 0.5542, 1.048, 0.5606, 0.9542, 0.5801, 0.9816, 0.5718, 1.073, 0.5606, 0.9542, 0.5662, 0.8601, 0.5875, 0.8892, 0.5801, 0.9816, 0.5364, 1.029, 0.5409, 0.9332, 0.5606, 0.9542, 0.5542, 1.048, 0.5409, 0.9332, 0.5448, 0.8378, 0.5662, 0.8601, 0.5606, 0.9542, 0.5448, 0.8378, 0.5484, 0.7467, 0.5714, 0.7694, 0.5662, 0.8601, 0.5082, 1.347, 0.5178, 1.284, 0.5272, 1.293, 0.5134, 1.352, 0.5178, 1.284, 0.5253, 1.208, 0.538, 1.221, 0.5272, 1.293, 0.5253, 1.208, 0.5313, 1.122, 0.5468, 1.138, 0.538, 1.221, 0.5313, 1.122, 0.5364, 1.029, 0.5542, 1.048, 0.5468, 1.138, 0.5122, 1.2, 0.5156, 1.111, 0.5313, 1.122, 0.5253, 1.208, 0.5156, 1.111, 0.5185, 1.017, 0.5364, 1.029, 0.5313, 1.122, 0.5185, 1.017, 0.521, 0.9193, 0.5409, 0.9332, 0.5364, 1.029, 0.521, 0.9193, 0.5232, 0.8231, 0.5448, 0.8378, 0.5409, 0.9332, 0.5232, 0.8231, 0.5252, 0.7316, 0.5484, 0.7467, 0.5448, 0.8378, 0.5026, 1.344, 0.508, 1.278, 0.5178, 1.284, 0.5082, 1.347, 0.508, 1.278, 0.5122, 1.2, 0.5253, 1.208, 0.5178, 1.284, 0.5015, 0.8165, 0.502, 0.7249, 0.5252, 0.7316, 0.5232, 0.8231, 0.4969, 1.343, 0.4981, 1.276, 0.508, 1.278, 0.5026, 1.344, 0.4981, 1.276, 0.4991, 1.196, 0.5122, 1.2, 0.508, 1.278, 0.4991, 1.196, 0.4998, 1.107, 0.5156, 1.111, 0.5122, 1.2, 0.4998, 1.107, 0.5005, 1.011, 0.5185, 1.017, 0.5156, 1.111, 0.5005, 1.011, 0.501, 0.9131, 0.521, 0.9193, 0.5185, 1.017, 0.501, 0.9131, 0.5015, 0.8165, 0.5232, 0.8231, 0.521, 0.9193, 0.484, 1.108, 0.4824, 1.013, 0.5005, 1.011, 0.4998, 1.107, 0.4824, 1.013, 0.481, 0.9148, 0.501, 0.9131, 0.5005, 1.011, 0.481, 0.9148, 0.4798, 0.8183, 0.5015, 0.8165, 0.501, 0.9131, 0.4798, 0.8183, 0.4787, 0.7267, 0.502, 0.7249, 0.5015, 0.8165, 0.4912, 1.343, 0.4882, 1.276, 0.4981, 1.276, 0.4969, 1.343, 0.4882, 1.276, 0.4859, 1.197, 0.4991, 1.196, 0.4981, 1.276, 0.4859, 1.197, 0.484, 1.108, 0.4998, 1.107, 0.4991, 1.196, 0.4783, 1.28, 0.4727, 1.203, 0.4859, 1.197, 0.4882, 1.276, 0.4727, 1.203, 0.4682, 1.115, 0.484, 1.108, 0.4859, 1.197, 0.4682, 1.115, 0.4644, 1.021, 0.4824, 1.013, 0.484, 1.108, 0.4644, 1.021, 0.4611, 0.9243, 0.481, 0.9148, 0.4824, 1.013, 0.4611, 0.9243, 0.4581, 0.8284, 0.4798, 0.8183, 0.481, 0.9148, 0.4581, 0.8284, 0.4554, 0.737, 0.4787, 0.7267, 0.4798, 0.8183, 0.4855, 1.345, 0.4783, 1.28, 0.4882, 1.276, 0.4912, 1.343, 0.4413, 0.9413, 0.4366, 0.8464, 0.4581, 0.8284, 0.4611, 0.9243, 0.4366, 0.8464, 0.4324, 0.7554, 0.4554, 0.737, 0.4581, 0.8284, 0.4801, 1.349, 0.4687, 1.287, 0.4783, 1.28, 0.4855, 1.345, 0.4687, 1.287, 0.4598, 1.213, 0.4727, 1.203, 0.4783, 1.28, 0.4598, 1.213, 0.4526, 1.128, 0.4682, 1.115, 0.4727, 1.203, 0.4526, 1.128, 0.4465, 1.036, 0.4644, 1.021, 0.4682, 1.115, 0.4465, 1.036, 0.4413, 0.9413, 0.4611, 0.9243, 0.4644, 1.021, 0.4372, 1.146, 0.4288, 1.058, 0.4465, 1.036, 0.4526, 1.128, 0.4288, 1.058, 0.4216, 0.9651, 0.4413, 0.9413, 0.4465, 1.036, 0.4216, 0.9651, 0.4152, 0.8717, 0.4366, 0.8464, 0.4413, 0.9413, 0.4152, 0.8717, 0.4095, 0.7812, 0.4324, 0.7554, 0.4366, 0.8464, 0.475, 1.354, 0.4594, 1.297, 0.4687, 1.287, 0.4801, 1.349, 0.4594, 1.297, 0.4472, 1.227, 0.4598, 1.213, 0.4687, 1.287, 0.4472, 1.227, 0.4372, 1.146, 0.4526, 1.128, 0.4598, 1.213, 0.4507, 1.31, 0.435, 1.245, 0.4472, 1.227, 0.4594, 1.297, 0.435, 1.245, 0.4222, 1.169, 0.4372, 1.146, 0.4472, 1.227, 0.4222, 1.169, 0.4114, 1.085, 0.4288, 1.058, 0.4372, 1.146, 0.4114, 1.085, 0.4022, 0.9948, 0.4216, 0.9651, 0.4288, 1.058, 0.4022, 0.9948, 0.394, 0.9033, 0.4152, 0.8717, 0.4216, 0.9651, 0.394, 0.9033, 0.3868, 0.8134, 0.4095, 0.7812, 0.4152, 0.8717, 0.4704, 1.36, 0.4507, 1.31, 0.4594, 1.297, 0.475, 1.354, 0.3829, 1.029, 0.373, 0.9399, 0.394, 0.9033, 0.4022, 0.9948, 0.373, 0.9399, 0.3642, 0.8507, 0.3868, 0.8134, 0.394, 0.9033, 0.4664, 1.368, 0.4428, 1.324, 0.4507, 1.31, 0.4704, 1.36, 0.4428, 1.324, 0.4234, 1.266, 0.435, 1.245, 0.4507, 1.31, 0.4234, 1.266, 0.4075, 1.196, 0.4222, 1.169, 0.435, 1.245, 0.4075, 1.196, 0.3942, 1.116, 0.4114, 1.085, 0.4222, 1.169, 0.3942, 1.116, 0.3829, 1.029, 0.4022, 0.9948, 0.4114, 1.085, 0.3934, 1.225, 0.3773, 1.15, 0.3942, 1.116, 0.4075, 1.196, 0.3773, 1.15, 0.3637, 1.067, 0.3829, 1.029, 0.3942, 1.116, 0.3637, 1.067, 0.3519, 0.9801, 0.373, 0.9399, 0.3829, 1.029, 0.3519, 0.9801, 0.3416, 0.8917, 0.3642, 0.8507, 0.373, 0.9399, 0.4633, 1.376, 0.4357, 1.34, 0.4428, 1.324, 0.4664, 1.368, 0.4357, 1.34, 0.4126, 1.289, 0.4234, 1.266, 0.4428, 1.324, 0.4126, 1.289, 0.3934, 1.225, 0.4075, 1.196, 0.4234, 1.266, 0.4299, 1.356, 0.4028, 1.313, 0.4126, 1.289, 0.4357, 1.34, 0.4028, 1.313, 0.3799, 1.255, 0.3934, 1.225, 0.4126, 1.289, 0.3799, 1.255, 0.3607, 1.186, 0.3773, 1.15, 0.3934, 1.225, 0.3607, 1.186, 0.3445, 1.107, 0.3637, 1.067, 0.3773, 1.15, 0.3445, 1.107, 0.3307, 1.022, 0.3519, 0.9801, 0.3637, 1.067, 0.3307, 1.022, 0.3187, 0.9349, 0.3416, 0.8917, 0.3519, 0.9801, 0.4611, 1.384, 0.4299, 1.356, 0.4357, 1.34, 0.4633, 1.376, 0.3251, 1.148, 0.3089, 1.065, 0.3307, 1.022, 0.3445, 1.107, 0.3089, 1.065, 0.2952, 0.9786, 0.3187, 0.9349, 0.3307, 1.022, 0.4601, 1.393, 0.4256, 1.373, 0.4299, 1.356, 0.4611, 1.384, 0.4256, 1.373, 0.3943, 1.337, 0.4028, 1.313, 0.4299, 1.356, 0.3943, 1.337, 0.3671, 1.286, 0.3799, 1.255, 0.4028, 1.313, 0.3671, 1.286, 0.3442, 1.222, 0.3607, 1.186, 0.3799, 1.255, 0.3442, 1.222, 0.3251, 1.148, 0.3445, 1.107, 0.3607, 1.186, 0.3875, 1.36, 0.3553, 1.316, 0.3671, 1.286, 0.3943, 1.337, 0.3553, 1.316, 0.3278, 1.257, 0.3442, 1.222, 0.3671, 1.286, 0.3278, 1.257, 0.305, 1.187, 0.3251, 1.148, 0.3442, 1.222, 0.305, 1.187, 0.2862, 1.107, 0.3089, 1.065, 0.3251, 1.148, 0.2862, 1.107, 0.2705, 1.021, 0.2952, 0.9786, 0.3089, 1.065, 0.4603, 1.401, 0.4234, 1.389, 0.4256, 1.373, 0.4601, 1.393, 0.4234, 1.389, 0.3875, 1.36, 0.3943, 1.337, 0.4256, 1.373, 0.2616, 1.146, 0.2437, 1.061, 0.2705, 1.021, 0.2862, 1.107, 0.4621, 1.409, 0.4238, 1.404, 0.4234, 1.389, 0.4603, 1.401, 0.4238, 1.404, 0.3833, 1.383, 0.3875, 1.36, 0.4234, 1.389, 0.3833, 1.383, 0.3448, 1.344, 0.3553, 1.316, 0.3875, 1.36, 0.3448, 1.344, 0.3114, 1.29, 0.3278, 1.257, 0.3553, 1.316, 0.3114, 1.29, 0.2838, 1.223, 0.305, 1.187, 0.3278, 1.257, 0.2838, 1.223, 0.2616, 1.146, 0.2862, 1.107, 0.305, 1.187, 0.2945, 1.32, 0.2604, 1.256, 0.2838, 1.223, 0.3114, 1.29, 0.2604, 1.256, 0.234, 1.181, 0.2616, 1.146, 0.2838, 1.223, 0.234, 1.181, 0.2136, 1.096, 0.2437, 1.061, 0.2616, 1.146, 0.4654, 1.415, 0.4275, 1.418, 0.4238, 1.404, 0.4621, 1.409, 0.4275, 1.418, 0.3828, 1.402, 0.3833, 1.383, 0.4238, 1.404, 0.3828, 1.402, 0.3364, 1.369, 0.3448, 1.344, 0.3833, 1.383, 0.3364, 1.369, 0.2945, 1.32, 0.3114, 1.29, 0.3448, 1.344, 0.3882, 1.419, 0.3314, 1.39, 0.3364, 1.369, 0.3828, 1.402, 0.3314, 1.39, 0.2764, 1.344, 0.2945, 1.32, 0.3364, 1.369, 0.2764, 1.344, 0.2327, 1.283, 0.2604, 1.256, 0.2945, 1.32, 0.2327, 1.283, 0.2011, 1.21, 0.234, 1.181, 0.2604, 1.256, 0.2011, 1.21, 0.1783, 1.126, 0.2136, 1.096, 0.234, 1.181, 0.4704, 1.421, 0.4355, 1.429, 0.4275, 1.418, 0.4654, 1.415, 0.4355, 1.429, 0.3882, 1.419, 0.3828, 1.402, 0.4275, 1.418, 0.4953, 1.395, 0.4844, 1.429, 0.4768, 1.426, 0.4953, 1.395, 0.4928, 1.43, 0.4844, 1.429, 0.4953, 1.395, 0.5014, 1.43, 0.4928, 1.43, 0.4953, 1.395, 0.5095, 1.428, 0.5014, 1.43, 0.4953, 1.395, 0.5166, 1.424, 0.5095, 1.428, 0.4953, 1.395, 0.5225, 1.419, 0.5166, 1.424, 0.4953, 1.395, 0.5267, 1.413, 0.5225, 1.419, 0.4953, 1.395, 0.5294, 1.405, 0.5267, 1.413, 0.135, 1.148, 0.04839, 0.2533, 0.07136, 0.2306, 0.1783, 1.126, 0.1783, 1.126, 0.07136, 0.2306, 0.09413, 0.201, 0.2136, 1.096, 0.4953, 1.395, 0.5305, 1.397, 0.5294, 1.405, 0.4953, 1.395, 0.5302, 1.389, 0.5305, 1.397, 0.2136, 1.096, 0.09413, 0.201, 0.1167, 0.1657, 0.2437, 1.061, 0.4953, 1.395, 0.5286, 1.38, 0.5302, 1.389, 0.2437, 1.061, 0.1167, 0.1657, 0.1393, 0.1261, 0.2705, 1.021, 0.2705, 1.021, 0.1393, 0.1261, 0.162, 0.08357, 0.2952, 0.9786, 0.4953, 1.395, 0.526, 1.372, 0.5286, 1.38, 0.4953, 1.395, 0.5225, 1.364, 0.526, 1.372, 0.2952, 0.9786, 0.162, 0.08357, 0.1852, 0.0399, 0.3187, 0.9349, 0.3187, 0.9349, 0.1852, 0.0399, 0.2094, -0.003296, 0.3416, 0.8917, 0.4953, 1.395, 0.5183, 1.357, 0.5225, 1.364, 0.3416, 0.8917, 0.2094, -0.003296, 0.2351, -0.04434, 0.3642, 0.8507, 0.4953, 1.395, 0.5134, 1.352, 0.5183, 1.357, 0.4953, 1.395, 0.5082, 1.347, 0.5134, 1.352, 0.3642, 0.8507, 0.2351, -0.04434, 0.2636, -0.08167, 0.3868, 0.8134, 0.3868, 0.8134, 0.2636, -0.08167, 0.2964, -0.1138, 0.4095, 0.7812, 0.4953, 1.395, 0.5026, 1.344, 0.5082, 1.347, 0.4953, 1.395, 0.4969, 1.343, 0.5026, 1.344, 0.4095, 0.7812, 0.2964, -0.1138, 0.3359, -0.1396, 0.4324, 0.7554, 0.4953, 1.395, 0.4912, 1.343, 0.4969, 1.343, 0.4324, 0.7554, 0.3359, -0.1396, 0.3853, -0.158, 0.4554, 0.737, 0.4554, 0.737, 0.3853, -0.158, 0.4465, -0.1683, 0.4787, 0.7267, 0.4953, 1.395, 0.4855, 1.345, 0.4912, 1.343, 0.4953, 1.395, 0.4801, 1.349, 0.4855, 1.345, 0.4787, 0.7267, 0.4465, -0.1683, 0.5152, -0.1702, 0.502, 0.7249, 0.4953, 1.395, 0.475, 1.354, 0.4801, 1.349, 0.502, 0.7249, 0.5152, -0.1702, 0.5806, -0.1634, 0.5252, 0.7316, 0.5252, 0.7316, 0.5806, -0.1634, 0.635, -0.1484, 0.5484, 0.7467, 0.4953, 1.395, 0.4704, 1.36, 0.475, 1.354, 0.4953, 1.395, 0.4664, 1.368, 0.4704, 1.36, 0.5484, 0.7467, 0.635, -0.1484, 0.6783, -0.1256, 0.5714, 0.7694, 0.4953, 1.395, 0.4633, 1.376, 0.4664, 1.368, 0.5714, 0.7694, 0.6783, -0.1256, 0.7136, -0.09605, 0.5941, 0.799, 0.5941, 0.799, 0.7136, -0.09605, 0.7437, -0.06075, 0.6167, 0.8343, 0.4953, 1.395, 0.4611, 1.384, 0.4633, 1.376, 0.4953, 1.395, 0.4601, 1.393, 0.4611, 1.384, 0.6167, 0.8343, 0.7437, -0.06075, 0.7705, -0.0211, 0.6393, 0.8739, 0.4953, 1.395, 0.4603, 1.401, 0.4601, 1.393, 0.6393, 0.8739, 0.7705, -0.0211, 0.7952, 0.02138, 0.662, 0.9164, 0.662, 0.9164, 0.7952, 0.02138, 0.8187, 0.06506, 0.6852, 0.9601, 0.4953, 1.395, 0.4621, 1.409, 0.4603, 1.401, 0.4953, 1.395, 0.4654, 1.415, 0.4621, 1.409, 0.6852, 0.9601, 0.8187, 0.06506, 0.8416, 0.1083, 0.7094, 1.003, 0.7094, 1.003, 0.8416, 0.1083, 0.8642, 0.1493, 0.7351, 1.044, 0.4953, 1.395, 0.4704, 1.421, 0.4654, 1.415, 0.7351, 1.044, 0.8642, 0.1493, 0.8868, 0.1866, 0.7636, 1.082, 0.1586, 1.232, 0.135, 1.148, 0.1783, 1.126, 0.2011, 1.21, 0.4768, 1.426, 0.4485, 1.438, 0.4355, 1.429, 0.4704, 1.421, 0.7636, 1.082, 0.8868, 0.1866, 0.9095, 0.2188, 0.7964, 1.114, 0.7964, 1.114, 0.9095, 0.2188, 0.9324, 0.2446, 0.8359, 1.14, 0.4485, 1.438, 0.4031, 1.431, 0.3882, 1.419, 0.4355, 1.429, 0.8359, 1.14, 0.9324, 0.2446, 0.9554, 0.263, 0.8853, 1.158, 0.8853, 1.158, 0.9554, 0.263, 0.9787, 0.2733, 0.9465, 1.168, 0.4031, 1.431, 0.3339, 1.406, 0.3314, 1.39, 0.3882, 1.419, 0.9465, 1.168, 0.9787, 0.2733, 1.002, 0.2751, 1.015, 1.17, 0.3339, 1.406, 0.2555, 1.363, 0.2764, 1.344, 0.3314, 1.39, 0.01522, 1.17, 0.001965, 0.2751, 0.02523, 0.2684, 0.08065, 1.163, 0.2555, 1.363, 0.196, 1.304, 0.2327, 1.283, 0.2764, 1.344, 0.08065, 1.163, 0.02523, 0.2684, 0.04839, 0.2533, 0.135, 1.148, 0.196, 1.304, 0.1586, 1.232, 0.2011, 1.21, 0.2327, 1.283, 0.4953, 1.395, 0.4768, 1.426, 0.4704, 1.421, 0.008043, -0.2784, 0.002639, -0.3443, 0.008192, -0.3473, 0.01778, -0.2841, 0.02523, 0.2684, 0.02321, 0.1769, 0.0448, 0.1622, 0.04839, 0.2533, 0.02321, 0.1769, 0.02099, 0.08068, 0.04087, 0.0668, 0.0448, 0.1622, 0.02099, 0.08068, 0.0185, -0.01664, 0.03644, -0.02913, 0.04087, 0.0668, 0.0185, -0.01664, 0.01564, -0.1113, 0.03134, -0.1219, 0.03644, -0.02913, 0.01564, -0.1113, 0.01224, -0.1997, 0.02526, -0.208, 0.03134, -0.1219, 0.01224, -0.1997, 0.008043, -0.2784, 0.01778, -0.2841, 0.02526, -0.208, 0.001015, 0.0869, 0.0004605, -0.01104, 0.0185, -0.01664, 0.02099, 0.08068, 1.0, -0.01104, 0.9998, -0.1065, 1.016, -0.1113, 1.019, -0.01664, 0.9998, -0.1065, 0.9991, -0.1959, 1.012, -0.1997, 1.016, -0.1113, 0.9991, -0.1959, 0.9981, -0.2758, 1.008, -0.2784, 1.012, -0.1997, 0.9981, -0.2758, 0.9969, -0.343, 1.003, -0.3443, 1.008, -0.2784, 0.001965, 0.2751, 0.001511, 0.1835, 0.02321, 0.1769, 0.02523, 0.2684, 0.001511, 0.1835, 0.001015, 0.0869, 0.02099, 0.08068, 0.02321, 0.1769, 0.9882, -0.2765, 0.9912, -0.3434, 0.9969, -0.343, 0.9981, -0.2758, 0.9787, 0.2733, 0.9798, 0.1817, 1.002, 0.1835, 1.002, 0.2751, 0.9798, 0.1817, 0.981, 0.08522, 1.001, 0.0869, 1.002, 0.1835, 0.981, 0.08522, 0.9824, -0.01256, 1.0, -0.01104, 1.001, 0.0869, 0.9824, -0.01256, 0.984, -0.1078, 0.9998, -0.1065, 1.0, -0.01104, 0.984, -0.1078, 0.9859, -0.1969, 0.9991, -0.1959, 0.9998, -0.1065, 0.9859, -0.1969, 0.9882, -0.2765, 0.9981, -0.2758, 0.9991, -0.1959, 0.9682, -0.1151, 0.9727, -0.2027, 0.9859, -0.1969, 0.984, -0.1078, 0.9727, -0.2027, 0.9783, -0.2804, 0.9882, -0.2765, 0.9859, -0.1969, 0.9783, -0.2804, 0.9855, -0.3454, 0.9912, -0.3434, 0.9882, -0.2765, 0.9554, 0.263, 0.9581, 0.1716, 0.9798, 0.1817, 0.9787, 0.2733, 0.9581, 0.1716, 0.9611, 0.0757, 0.981, 0.08522, 0.9798, 0.1817, 0.9611, 0.0757, 0.9644, -0.02113, 0.9824, -0.01256, 0.981, 0.08522, 0.9644, -0.02113, 0.9682, -0.1151, 0.984, -0.1078, 0.9824, -0.01256, 0.9413, 0.0587, 0.9465, -0.03642, 0.9644, -0.02113, 0.9611, 0.0757, 0.9465, -0.03642, 0.9526, -0.1281, 0.9682, -0.1151, 0.9644, -0.02113, 0.9526, -0.1281, 0.9598, -0.2129, 0.9727, -0.2027, 0.9682, -0.1151, 0.9598, -0.2129, 0.9687, -0.2875, 0.9783, -0.2804, 0.9727, -0.2027, 0.9687, -0.2875, 0.9801, -0.349, 0.9855, -0.3454, 0.9783, -0.2804, 0.9324, 0.2446, 0.9366, 0.1536, 0.9581, 0.1716, 0.9554, 0.263, 0.9366, 0.1536, 0.9413, 0.0587, 0.9611, 0.0757, 0.9581, 0.1716, 0.9594, -0.2973, 0.975, -0.354, 0.9801, -0.349, 0.9687, -0.2875, 0.9095, 0.2188, 0.9152, 0.1283, 0.9366, 0.1536, 0.9324, 0.2446, 0.9152, 0.1283, 0.9216, 0.03488, 0.9413, 0.0587, 0.9366, 0.1536, 0.9216, 0.03488, 0.9288, -0.05786, 0.9465, -0.03642, 0.9413, 0.0587, 0.9288, -0.05786, 0.9372, -0.1464, 0.9526, -0.1281, 0.9465, -0.03642, 0.9372, -0.1464, 0.9472, -0.2272, 0.9598, -0.2129, 0.9526, -0.1281, 0.9472, -0.2272, 0.9594, -0.2973, 0.9687, -0.2875, 0.9598, -0.2129, 0.9222, -0.1691, 0.935, -0.2451, 0.9472, -0.2272, 0.9372, -0.1464, 0.935, -0.2451, 0.9507, -0.3096, 0.9594, -0.2973, 0.9472, -0.2272, 0.9507, -0.3096, 0.9704, -0.3603, 0.975, -0.354, 0.9594, -0.2973, 0.8868, 0.1866, 0.894, 0.09674, 0.9152, 0.1283, 0.9095, 0.2188, 0.894, 0.09674, 0.9022, 0.005156, 0.9216, 0.03488, 0.9152, 0.1283, 0.9022, 0.005156, 0.9114, -0.08461, 0.9288, -0.05786, 0.9216, 0.03488, 0.9114, -0.08461, 0.9222, -0.1691, 0.9372, -0.1464, 0.9288, -0.05786, 0.8829, -0.02933, 0.8942, -0.1156, 0.9114, -0.08461, 0.9022, 0.005156, 0.8942, -0.1156, 0.9075, -0.1955, 0.9222, -0.1691, 0.9114, -0.08461, 0.9075, -0.1955, 0.9234, -0.2658, 0.935, -0.2451, 0.9222, -0.1691, 0.9234, -0.2658, 0.9428, -0.3239, 0.9507, -0.3096, 0.935, -0.2451, 0.9428, -0.3239, 0.9664, -0.3676, 0.9704, -0.3603, 0.9507, -0.3096, 0.8642, 0.1493, 0.873, 0.06013, 0.894, 0.09674, 0.8868, 0.1866, 0.873, 0.06013, 0.8829, -0.02933, 0.9022, 0.005156, 0.894, 0.09674, 0.9357, -0.3396, 0.9633, -0.3756, 0.9664, -0.3676, 0.9428, -0.3239, 0.8416, 0.1083, 0.8519, 0.01987, 0.873, 0.06013, 0.8642, 0.1493, 0.8519, 0.01987, 0.8637, -0.06725, 0.8829, -0.02933, 0.873, 0.06013, 0.8637, -0.06725, 0.8773, -0.1498, 0.8942, -0.1156, 0.8829, -0.02933, 0.8773, -0.1498, 0.8934, -0.2245, 0.9075, -0.1955, 0.8942, -0.1156, 0.8934, -0.2245, 0.9126, -0.2886, 0.9234, -0.2658, 0.9075, -0.1955, 0.9126, -0.2886, 0.9357, -0.3396, 0.9428, -0.3239, 0.9234, -0.2658, 0.8799, -0.2551, 0.9028, -0.3126, 0.9126, -0.2886, 0.8934, -0.2245, 0.9028, -0.3126, 0.9299, -0.3562, 0.9357, -0.3396, 0.9126, -0.2886, 0.9299, -0.3562, 0.9611, -0.384, 0.9633, -0.3756, 0.9357, -0.3396, 0.8187, 0.06506, 0.8307, -0.02249, 0.8519, 0.01987, 0.8416, 0.1083, 0.8307, -0.02249, 0.8445, -0.1072, 0.8637, -0.06725, 0.8519, 0.01987, 0.8445, -0.1072, 0.8607, -0.1857, 0.8773, -0.1498, 0.8637, -0.06725, 0.8607, -0.1857, 0.8799, -0.2551, 0.8934, -0.2245, 0.8773, -0.1498, 0.8089, -0.06533, 0.8251, -0.1475, 0.8445, -0.1072, 0.8307, -0.02249, 0.8251, -0.1475, 0.8442, -0.222, 0.8607, -0.1857, 0.8445, -0.1072, 0.8442, -0.222, 0.8671, -0.286, 0.8799, -0.2551, 0.8607, -0.1857, 0.8671, -0.286, 0.8943, -0.3369, 0.9028, -0.3126, 0.8799, -0.2551, 0.8943, -0.3369, 0.9256, -0.3729, 0.9299, -0.3562, 0.9028, -0.3126, 0.9256, -0.3729, 0.9601, -0.3925, 0.9611, -0.384, 0.9299, -0.3562, 0.7952, 0.02138, 0.8089, -0.06533, 0.8307, -0.02249, 0.8187, 0.06506, 0.8875, -0.3605, 0.9234, -0.3891, 0.9256, -0.3729, 0.8943, -0.3369, 0.9234, -0.3891, 0.9603, -0.4008, 0.9601, -0.3925, 0.9256, -0.3729, 0.7705, -0.0211, 0.7862, -0.107, 0.8089, -0.06533, 0.7952, 0.02138, 0.7862, -0.107, 0.805, -0.1868, 0.8251, -0.1475, 0.8089, -0.06533, 0.805, -0.1868, 0.8278, -0.2573, 0.8442, -0.222, 0.8251, -0.1475, 0.8278, -0.2573, 0.8553, -0.316, 0.8671, -0.286, 0.8442, -0.222, 0.8553, -0.316, 0.8875, -0.3605, 0.8943, -0.3369, 0.8671, -0.286, 0.8114, -0.2903, 0.8448, -0.344, 0.8553, -0.316, 0.8278, -0.2573, 0.8448, -0.344, 0.8833, -0.3825, 0.8875, -0.3605, 0.8553, -0.316, 0.8833, -0.3825, 0.9238, -0.4043, 0.9234, -0.3891, 0.8875, -0.3605, 0.9238, -0.4043, 0.9621, -0.4085, 0.9603, -0.4008, 0.9234, -0.3891, 0.7437, -0.06075, 0.7616, -0.1459, 0.7862, -0.107, 0.7705, -0.0211, 0.7616, -0.1459, 0.7838, -0.2234, 0.805, -0.1868, 0.7862, -0.107, 0.7838, -0.2234, 0.8114, -0.2903, 0.8278, -0.2573, 0.805, -0.1868, 0.734, -0.1805, 0.7604, -0.256, 0.7838, -0.2234, 0.7616, -0.1459, 0.7604, -0.256, 0.7945, -0.3196, 0.8114, -0.2903, 0.7838, -0.2234, 0.7945, -0.3196, 0.8363, -0.369, 0.8448, -0.344, 0.8114, -0.2903, 0.8363, -0.369, 0.8828, -0.4021, 0.8833, -0.3825, 0.8448, -0.344, 0.8828, -0.4021, 0.9275, -0.4178, 0.9238, -0.4043, 0.8833, -0.3825, 0.9275, -0.4178, 0.9654, -0.4154, 0.9621, -0.4085, 0.9238, -0.4043, 0.7136, -0.09605, 0.734, -0.1805, 0.7616, -0.1459, 0.7437, -0.06075, 0.8882, -0.4186, 0.9355, -0.4291, 0.9275, -0.4178, 0.8828, -0.4021, 0.9355, -0.4291, 0.9704, -0.4212, 0.9654, -0.4154, 0.9275, -0.4178, 0.6783, -0.1256, 0.7011, -0.2095, 0.734, -0.1805, 0.7136, -0.09605, 0.7011, -0.2095, 0.7327, -0.2833, 0.7604, -0.256, 0.734, -0.1805, 0.7327, -0.2833, 0.7764, -0.3443, 0.7945, -0.3196, 0.7604, -0.256, 0.7764, -0.3443, 0.8314, -0.3899, 0.8363, -0.369, 0.7945, -0.3196, 0.8314, -0.3899, 0.8882, -0.4186, 0.8828, -0.4021, 0.8363, -0.369, 0.7555, -0.3632, 0.8339, -0.406, 0.8314, -0.3899, 0.7764, -0.3443, 0.8339, -0.406, 0.9031, -0.4312, 0.8882, -0.4186, 0.8314, -0.3899, 0.9031, -0.4312, 0.9485, -0.4378, 0.9355, -0.4291, 0.8882, -0.4186, 0.9485, -0.4378, 0.9768, -0.4256, 0.9704, -0.4212, 0.9355, -0.4291, 0.635, -0.1484, 0.6586, -0.2318, 0.7011, -0.2095, 0.6783, -0.1256, 0.6586, -0.2318, 0.696, -0.3044, 0.7327, -0.2833, 0.7011, -0.2095, 0.696, -0.3044, 0.7555, -0.3632, 0.7764, -0.3443, 0.7327, -0.2833, 0.6001, -0.2466, 0.6382, -0.3182, 0.696, -0.3044, 0.6586, -0.2318, 0.6382, -0.3182, 0.7249, -0.3757, 0.7555, -0.3632, 0.696, -0.3044, 0.7249, -0.3757, 0.8565, -0.4166, 0.8339, -0.406, 0.7555, -0.3632, 0.8565, -0.4166, 0.9327, -0.4396, 0.9031, -0.4312, 0.8339, -0.406, 0.9327, -0.4396, 0.9666, -0.4436, 0.9485, -0.4378, 0.9031, -0.4312, 0.9666, -0.4436, 0.9844, -0.4286, 0.9768, -0.4256, 0.9485, -0.4378, 0.5806, -0.1634, 0.6001, -0.2466, 0.6586, -0.2318, 0.635, -0.1484, 0.9797, -0.4433, 0.9886, -0.4462, 0.9666, -0.4436, 0.9327, -0.4396, 0.9886, -0.4462, 0.9928, -0.4299, 0.9844, -0.4286, 0.9666, -0.4436, 0.5152, -0.1702, 0.5207, -0.2532, 0.6001, -0.2466, 0.5806, -0.1634, 0.5207, -0.2532, 0.5342, -0.3245, 0.6382, -0.3182, 0.6001, -0.2466, 0.5342, -0.3245, 0.6164, -0.3813, 0.7249, -0.3757, 0.6382, -0.3182, 0.6164, -0.3813, 0.9477, -0.4214, 0.8565, -0.4166, 0.7249, -0.3757, 0.9477, -0.4214, 0.9797, -0.4433, 0.9327, -0.4396, 0.8565, -0.4166, 1.302, -0.3797, 1.096, -0.4201, 0.9477, -0.4214, 0.6164, -0.3813, 1.096, -0.4201, 1.033, -0.4423, 0.9797, -0.4433, 0.9477, -0.4214, 1.033, -0.4423, 1.012, -0.4455, 0.9886, -0.4462, 0.9797, -0.4433, 1.012, -0.4455, 1.001, -0.4295, 0.9928, -0.4299, 0.9886, -0.4462, 0.4465, -0.1683, 0.4338, -0.2514, 0.5207, -0.2532, 0.5152, -0.1702, 0.4338, -0.2514, 0.405, -0.3228, 0.5342, -0.3245, 0.5207, -0.2532, 0.405, -0.3228, 0.302, -0.3797, 0.6164, -0.3813, 0.5342, -0.3245, 0.3853, -0.158, 0.3631, -0.2413, 0.4338, -0.2514, 0.4465, -0.1683, 0.3631, -0.2413, 0.3238, -0.3133, 0.405, -0.3228, 0.4338, -0.2514, 0.3238, -0.3133, 0.2504, -0.3712, 0.302, -0.3797, 0.405, -0.3228, 0.2504, -0.3712, 0.1478, -0.4128, 0.09588, -0.4201, 0.302, -0.3797, 0.1478, -0.4128, 0.07254, -0.4366, 0.03258, -0.4423, 0.09588, -0.4201, 0.07254, -0.4366, 0.03217, -0.4415, 0.01158, -0.4455, 0.03258, -0.4423, 0.03217, -0.4415, 0.009485, -0.4275, 0.001356, -0.4295, 0.01158, -0.4455, 0.159, -0.3998, 0.09524, -0.4264, 0.07254, -0.4366, 0.1478, -0.4128, 0.09524, -0.4264, 0.04817, -0.4345, 0.03217, -0.4415, 0.07254, -0.4366, 0.04817, -0.4345, 0.01665, -0.4239, 0.009485, -0.4275, 0.03217, -0.4415, 0.3359, -0.1396, 0.3123, -0.2232, 0.3631, -0.2413, 0.3853, -0.158, 0.3123, -0.2232, 0.2773, -0.2963, 0.3238, -0.3133, 0.3631, -0.2413, 0.2773, -0.2963, 0.2255, -0.3559, 0.2504, -0.3712, 0.3238, -0.3133, 0.2255, -0.3559, 0.159, -0.3998, 0.1478, -0.4128, 0.2504, -0.3712, 0.2453, -0.2724, 0.2062, -0.3344, 0.2255, -0.3559, 0.2773, -0.2963, 0.2062, -0.3344, 0.1576, -0.3816, 0.159, -0.3998, 0.2255, -0.3559, 0.1576, -0.3816, 0.1055, -0.412, 0.09524, -0.4264, 0.159, -0.3998, 0.1055, -0.412, 0.05896, -0.4246, 0.04817, -0.4345, 0.09524, -0.4264, 0.05896, -0.4246, 0.02246, -0.4189, 0.01665, -0.4239, 0.04817, -0.4345, 0.2964, -0.1138, 0.2746, -0.198, 0.3123, -0.2232, 0.3359, -0.1396, 0.2746, -0.198, 0.2453, -0.2724, 0.2773, -0.2963, 0.3123, -0.2232, 0.06505, -0.4123, 0.02672, -0.4126, 0.02246, -0.4189, 0.05896, -0.4246, 0.2636, -0.08167, 0.2443, -0.1664, 0.2746, -0.198, 0.2964, -0.1138, 0.2443, -0.1664, 0.2198, -0.2427, 0.2453, -0.2724, 0.2746, -0.198, 0.2198, -0.2427, 0.1888, -0.3077, 0.2062, -0.3344, 0.2453, -0.2724, 0.1888, -0.3077, 0.1509, -0.3588, 0.1576, -0.3816, 0.2062, -0.3344, 0.1509, -0.3588, 0.1081, -0.3942, 0.1055, -0.412, 0.1576, -0.3816, 0.1081, -0.3942, 0.06505, -0.4123, 0.05896, -0.4246, 0.1055, -0.412, 0.1415, -0.3324, 0.1058, -0.3734, 0.1081, -0.3942, 0.1509, -0.3588, 0.1058, -0.3734, 0.06727, -0.398, 0.06505, -0.4123, 0.1081, -0.3942, 0.06727, -0.398, 0.02937, -0.4053, 0.02672, -0.4126, 0.06505, -0.4123, 0.2351, -0.04434, 0.2182, -0.1298, 0.2443, -0.1664, 0.2636, -0.08167, 0.2182, -0.1298, 0.1975, -0.2082, 0.2198, -0.2427, 0.2443, -0.1664, 0.1975, -0.2082, 0.1721, -0.2767, 0.1888, -0.3077, 0.2198, -0.2427, 0.1721, -0.2767, 0.1415, -0.3324, 0.1509, -0.3588, 0.1888, -0.3077, 0.1769, -0.1703, 0.1557, -0.2425, 0.1721, -0.2767, 0.1975, -0.2082, 0.1557, -0.2425, 0.1303, -0.3034, 0.1415, -0.3324, 0.1721, -0.2767, 0.1303, -0.3034, 0.1004, -0.3506, 0.1058, -0.3734, 0.1415, -0.3324, 0.1004, -0.3506, 0.06646, -0.3823, 0.06727, -0.398, 0.1058, -0.3734, 0.06646, -0.3823, 0.03048, -0.3973, 0.02937, -0.4053, 0.06727, -0.398, 0.2094, -0.003296, 0.1945, -0.08953, 0.2182, -0.1298, 0.2351, -0.04434, 0.1945, -0.08953, 0.1769, -0.1703, 0.1975, -0.2082, 0.2182, -0.1298, 0.0633, -0.3658, 0.03018, -0.3889, 0.03048, -0.3973, 0.06646, -0.3823, 0.1852, 0.0399, 0.1723, -0.04717, 0.1945, -0.08953, 0.2094, -0.003296, 0.1723, -0.04717, 0.1572, -0.1304, 0.1769, -0.1703, 0.1945, -0.08953, 0.1572, -0.1304, 0.1393, -0.2066, 0.1557, -0.2425, 0.1769, -0.1703, 0.1393, -0.2066, 0.1181, -0.2729, 0.1303, -0.3034, 0.1557, -0.2425, 0.1181, -0.2729, 0.09281, -0.3266, 0.1004, -0.3506, 0.1303, -0.3034, 0.09281, -0.3266, 0.0633, -0.3658, 0.06646, -0.3823, 0.1004, -0.3506, 0.105, -0.242, 0.08369, -0.3023, 0.09281, -0.3266, 0.1181, -0.2729, 0.08369, -0.3023, 0.05833, -0.3491, 0.0633, -0.3658, 0.09281, -0.3266, 0.05833, -0.3491, 0.02864, -0.3804, 0.03018, -0.3889, 0.0633, -0.3658, 0.162, 0.08357, 0.1508, -0.004333, 0.1723, -0.04717, 0.1852, 0.0399, 0.1508, -0.004333, 0.1379, -0.09005, 0.1572, -0.1304, 0.1723, -0.04717, 0.1379, -0.09005, 0.1228, -0.1703, 0.1393, -0.2066, 0.1572, -0.1304, 0.1228, -0.1703, 0.105, -0.242, 0.1181, -0.2729, 0.1393, -0.2066, 0.1187, -0.05081, 0.1061, -0.135, 0.1228, -0.1703, 0.1379, -0.09005, 0.1061, -0.135, 0.09118, -0.2119, 0.105, -0.242, 0.1228, -0.1703, 0.09118, -0.2119, 0.07341, -0.2787, 0.08369, -0.3023, 0.105, -0.242, 0.07341, -0.2787, 0.05195, -0.3328, 0.05833, -0.3491, 0.08369, -0.3023, 0.05195, -0.3328, 0.02603, -0.3721, 0.02864, -0.3804, 0.05833, -0.3491, 0.1393, 0.1261, 0.1297, 0.03733, 0.1508, -0.004333, 0.162, 0.08357, 0.1297, 0.03733, 0.1187, -0.05081, 0.1379, -0.09005, 0.1508, -0.004333, 0.04448, -0.3176, 0.02251, -0.3644, 0.02603, -0.3721, 0.05195, -0.3328, 0.1167, 0.1657, 0.1086, 0.07622, 0.1297, 0.03733, 0.1393, 0.1261, 0.1086, 0.07622, 0.09949, -0.01417, 0.1187, -0.05081, 0.1297, 0.03733, 0.09949, -0.01417, 0.08904, -0.102, 0.1061, -0.135, 0.1187, -0.05081, 0.08904, -0.102, 0.07683, -0.1839, 0.09118, -0.2119, 0.1061, -0.135, 0.07683, -0.1839, 0.06225, -0.2567, 0.07341, -0.2787, 0.09118, -0.2119, 0.06225, -0.2567, 0.04448, -0.3176, 0.05195, -0.3328, 0.07341, -0.2787, 0.07176, -0.07266, 0.06202, -0.1589, 0.07683, -0.1839, 0.08904, -0.102, 0.06202, -0.1589, 0.0504, -0.2371, 0.06225, -0.2567, 0.07683, -0.1839, 0.0504, -0.2371, 0.03617, -0.3041, 0.04448, -0.3176, 0.06225, -0.2567, 0.03617, -0.3041, 0.01827, -0.3575, 0.02251, -0.3644, 0.04448, -0.3176, 0.09413, 0.201, 0.0875, 0.1108, 0.1086, 0.07622, 0.1167, 0.1657, 0.0875, 0.1108, 0.08013, 0.01844, 0.09949, -0.01417, 0.1086, 0.07622, 0.08013, 0.01844, 0.07176, -0.07266, 0.08904, -0.102, 0.09949, -0.01417, 0.06624, 0.1399, 0.06059, 0.04578, 0.08013, 0.01844, 0.0875, 0.1108, 0.06059, 0.04578, 0.05421, -0.04805, 0.07176, -0.07266, 0.08013, 0.01844, 0.05421, -0.04805, 0.04682, -0.138, 0.06202, -0.1589, 0.07176, -0.07266, 0.04682, -0.138, 0.03802, -0.2207, 0.0504, -0.2371, 0.06202, -0.1589, 0.03802, -0.2207, 0.02721, -0.2928, 0.03617, -0.3041, 0.0504, -0.2371, 0.02721, -0.2928, 0.01345, -0.3517, 0.01827, -0.3575, 0.03617, -0.3041, 0.07136, 0.2306, 0.06624, 0.1399, 0.0875, 0.1108, 0.09413, 0.201, 1.003, -0.3443, 0.9953, -0.395, 1.008, -0.3473, 0.9969, -0.343, 0.9953, -0.395, 1.003, -0.3443, 0.9912, -0.3434, 0.9953, -0.395, 0.9969, -0.343, 0.9855, -0.3454, 0.9953, -0.395, 0.9912, -0.3434, 0.9801, -0.349, 0.9953, -0.395, 0.9855, -0.3454, 0.975, -0.354, 0.9953, -0.395, 0.9801, -0.349, 0.9704, -0.3603, 0.9953, -0.395, 0.975, -0.354, 0.9664, -0.3676, 0.9953, -0.395, 0.9704, -0.3603, 0.9633, -0.3756, 0.9953, -0.395, 0.9664, -0.3676, 0.9611, -0.384, 0.9953, -0.395, 0.9633, -0.3756, 0.9601, -0.3925, 0.9953, -0.395, 0.9611, -0.384, 0.9603, -0.4008, 0.9953, -0.395, 0.9601, -0.3925, 0.9621, -0.4085, 0.9953, -0.395, 0.9603, -0.4008, 0.9654, -0.4154, 0.9953, -0.395, 0.9621, -0.4085, 0.9704, -0.4212, 0.9953, -0.395, 0.9654, -0.4154, 0.9768, -0.4256, 0.9953, -0.395, 0.9704, -0.4212, 0.9844, -0.4286, 0.9953, -0.395, 0.9768, -0.4256, 0.9928, -0.4299, 0.9953, -0.395, 0.9844, -0.4286, 1.001, -0.4295, 0.9953, -0.395, 0.9928, -0.4299, 1.009, -0.4275, 0.9953, -0.395, 1.001, -0.4295, 1.017, -0.4239, 0.9953, -0.395, 1.009, -0.4275, 1.022, -0.4189, 0.9953, -0.395, 1.017, -0.4239, 1.027, -0.4126, 0.9953, -0.395, 1.022, -0.4189, 1.029, -0.4053, 0.9953, -0.395, 1.027, -0.4126, 1.03, -0.3973, 0.9953, -0.395, 1.029, -0.4053, 1.03, -0.3889, 0.9953, -0.395, 1.03, -0.3973, 1.029, -0.3804, 0.9953, -0.395, 1.03, -0.3889, 1.026, -0.3721, 0.9953, -0.395, 1.029, -0.3804, 1.023, -0.3644, 0.9953, -0.395, 1.026, -0.3721, 1.018, -0.3575, 0.9953, -0.395, 1.023, -0.3644, 1.013, -0.3517, 0.9953, -0.395, 1.018, -0.3575, 0.02526, -0.208, 0.01778, -0.2841, 0.02721, -0.2928, 0.03802, -0.2207, 0.01778, -0.2841, 0.008192, -0.3473, 0.01345, -0.3517, 0.02721, -0.2928, 0.04839, 0.2533, 0.0448, 0.1622, 0.06624, 0.1399, 0.07136, 0.2306, 1.008, -0.3473, 0.9953, -0.395, 1.013, -0.3517, 0.0448, 0.1622, 0.04087, 0.0668, 0.06059, 0.04578, 0.06624, 0.1399, 0.04087, 0.0668, 0.03644, -0.02913, 0.05421, -0.04805, 0.06059, 0.04578, 0.03644, -0.02913, 0.03134, -0.1219, 0.04682, -0.138, 0.05421, -0.04805, 0.03134, -0.1219, 0.02526, -0.208, 0.03802, -0.2207, 0.04682, -0.138])
me_sphere.materials.append(mat_material)
me_sphere.use_remesh_preserve_volume = False
me_sphere.use_remesh_preserve_attributes = False
me_sphere.use_mirror_vertex_groups = False
me_sphere.update()

# ---- objects
ob_sphere = bpy.data.objects.new('Sphere', me_sphere)
ob_lamp = bpy.data.objects.new('Lamp', light_lamp)

# ---- transforms, parenting, visibility, modifiers, constraints
ob_sphere.location = (0.0, 0.0, 0.0)
ob_sphere.lineart.crease_threshold = 0.0
ob_lamp.location = (4.076, 1.005, 5.904)
ob_lamp.rotation_euler = (0.6503, 0.05522, 1.866)
ob_lamp.lock_rotations_4d = False
ob_lamp.empty_display_type = 'ARROWS'
ob_lamp.color = (0.0, 0.0, 0.0, 0.0)
ob_lamp.lineart.crease_threshold = 0.0

# ---- collection membership
col_collection_1.objects.link(ob_sphere)
col_collection_1.objects.link(ob_lamp)

# ---- scene / render settings (as saved in the file)
scene.frame_start = 1; scene.frame_end = 250; scene.frame_set(1)
scene.render.engine = 'BLENDER_EEVEE_NEXT'
scene.render.image_settings.color_mode = 'RGB'
scene.render.image_settings.compression = 90
scene.render.resolution_percentage = 50
scene.render.dither_intensity = 0.0
scene.render.bake_margin = 2
scene.render.bake_bias = 0.0
scene.cycles.use_denoising = False
scene.cycles.samples = 10
scene.cycles.sampling_pattern = 'TABULATED_SOBOL'
scene.cycles.light_sampling_threshold = 0.0
scene.cycles.use_adaptive_sampling = False
scene.cycles.use_light_tree = False
scene.cycles.blur_glossy = 0.0
scene.cycles.volume_bounces = 1
scene.cycles.pixel_filter_type = 'GAUSSIAN'
scene.cycles.sample_clamp_indirect = 0.0
scene.view_settings.view_transform = 'Standard'
bpy.context.view_layer.update()

# ---- added for rendering (the .blend has no active camera): camera
cam_auto = bpy.data.cameras.new('AutoCamera')
cam_auto.lens = 50.0
cam_auto.sensor_width = 36.0
cam_auto.clip_end = 1000.0
ob_auto_camera = bpy.data.objects.new('AutoCamera', cam_auto)
scene.collection.objects.link(ob_auto_camera)
ob_auto_camera.location = (4.53266, -5.43919, 3.62613)
ob_auto_camera.rotation_euler = (1.09748, -7.21219e-08, 0.694738)
scene.camera = ob_auto_camera
bpy.context.view_layer.update()
